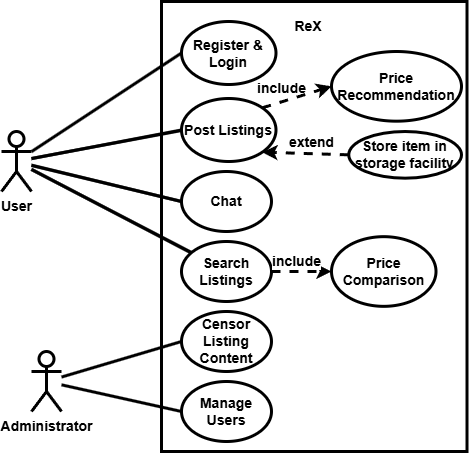

The diagram above was exported from draw.io. Its source (the exported page's mxGraphModel, read from the mxfile embedded in the PNG):
<mxGraphModel dx="1221" dy="912" grid="1" gridSize="10" guides="1" tooltips="1" connect="1" arrows="1" fold="1" page="1" pageScale="1" pageWidth="260" pageHeight="260" math="0" shadow="0">
  <root>
    <mxCell id="0" />
    <mxCell id="1" parent="0" />
    <mxCell id="qCPKaVEqXah9XKMYK7Ts-35" value="" style="rounded=0;whiteSpace=wrap;html=1;fillColor=none;fontSize=14;spacing=2;strokeWidth=3;fontStyle=1" parent="1" vertex="1">
      <mxGeometry x="200" y="-250" width="305.51" height="450" as="geometry" />
    </mxCell>
    <mxCell id="qCPKaVEqXah9XKMYK7Ts-5" value="Post Listings" style="ellipse;whiteSpace=wrap;html=1;fontSize=14;spacing=2;strokeWidth=3;fontStyle=1" parent="1" vertex="1">
      <mxGeometry x="220" y="-153" width="94.49" height="63" as="geometry" />
    </mxCell>
    <mxCell id="qCPKaVEqXah9XKMYK7Ts-6" value="Search Listings" style="ellipse;whiteSpace=wrap;html=1;fontSize=14;spacing=2;strokeWidth=3;fontStyle=1" parent="1" vertex="1">
      <mxGeometry x="220" y="-10" width="89.99" height="60" as="geometry" />
    </mxCell>
    <mxCell id="qCPKaVEqXah9XKMYK7Ts-7" value="Chat" style="ellipse;whiteSpace=wrap;html=1;fontSize=14;spacing=2;strokeWidth=3;fontStyle=1" parent="1" vertex="1">
      <mxGeometry x="220" y="-80" width="89.99" height="60" as="geometry" />
    </mxCell>
    <mxCell id="qCPKaVEqXah9XKMYK7Ts-14" style="rounded=0;orthogonalLoop=1;jettySize=auto;html=1;exitX=1;exitY=0;exitDx=0;exitDy=0;entryX=0;entryY=0.5;entryDx=0;entryDy=0;dashed=1;movable=1;resizable=1;rotatable=1;deletable=1;editable=1;locked=0;connectable=1;fontSize=14;spacing=2;strokeWidth=3;fontStyle=1" parent="1" source="qCPKaVEqXah9XKMYK7Ts-5" target="qCPKaVEqXah9XKMYK7Ts-8" edge="1">
      <mxGeometry relative="1" as="geometry" />
    </mxCell>
    <mxCell id="qCPKaVEqXah9XKMYK7Ts-8" value="Price Recommendation" style="ellipse;whiteSpace=wrap;html=1;fontSize=14;spacing=2;strokeWidth=3;fontStyle=1" parent="1" vertex="1">
      <mxGeometry x="370" y="-200" width="130" height="69.67" as="geometry" />
    </mxCell>
    <mxCell id="qCPKaVEqXah9XKMYK7Ts-9" value="Censor Listing Content" style="ellipse;whiteSpace=wrap;html=1;fontSize=14;spacing=2;strokeWidth=3;fontStyle=1" parent="1" vertex="1">
      <mxGeometry x="220" y="60" width="89.99" height="60" as="geometry" />
    </mxCell>
    <mxCell id="qCPKaVEqXah9XKMYK7Ts-15" style="rounded=0;orthogonalLoop=1;jettySize=auto;html=1;exitX=0;exitY=0.5;exitDx=0;exitDy=0;entryX=1;entryY=1;entryDx=0;entryDy=0;dashed=1;movable=1;resizable=1;rotatable=1;deletable=1;editable=1;locked=0;connectable=1;fontSize=14;spacing=2;strokeWidth=3;fontStyle=1" parent="1" source="qCPKaVEqXah9XKMYK7Ts-10" target="qCPKaVEqXah9XKMYK7Ts-5" edge="1">
      <mxGeometry relative="1" as="geometry" />
    </mxCell>
    <mxCell id="qCPKaVEqXah9XKMYK7Ts-19" value="&lt;div&gt;extend&lt;/div&gt;" style="edgeLabel;html=1;align=center;verticalAlign=middle;resizable=1;points=[];movable=1;rotatable=1;deletable=1;editable=1;locked=0;connectable=1;fontSize=14;spacing=2;fontStyle=1" parent="qCPKaVEqXah9XKMYK7Ts-15" connectable="0" vertex="1">
      <mxGeometry x="-0.0071" y="-4" relative="1" as="geometry">
        <mxPoint x="5" y="-8" as="offset" />
      </mxGeometry>
    </mxCell>
    <mxCell id="qCPKaVEqXah9XKMYK7Ts-10" value="Store item in storage facility" style="ellipse;whiteSpace=wrap;html=1;fontSize=14;spacing=2;strokeWidth=3;fontStyle=1" parent="1" vertex="1">
      <mxGeometry x="387.25" y="-120" width="112.75" height="46.67" as="geometry" />
    </mxCell>
    <mxCell id="qCPKaVEqXah9XKMYK7Ts-16" style="rounded=0;orthogonalLoop=1;jettySize=auto;html=1;exitX=1;exitY=0.5;exitDx=0;exitDy=0;entryX=0;entryY=0.5;entryDx=0;entryDy=0;dashed=1;movable=1;resizable=1;rotatable=1;deletable=1;editable=1;locked=0;connectable=1;fontSize=14;spacing=2;strokeWidth=3;fontStyle=1" parent="1" source="qCPKaVEqXah9XKMYK7Ts-6" target="qCPKaVEqXah9XKMYK7Ts-12" edge="1">
      <mxGeometry relative="1" as="geometry" />
    </mxCell>
    <mxCell id="qCPKaVEqXah9XKMYK7Ts-17" value="include" style="edgeLabel;html=1;align=center;verticalAlign=middle;resizable=1;points=[];movable=1;rotatable=1;deletable=1;editable=1;locked=0;connectable=1;fontSize=14;spacing=2;fontStyle=1" parent="qCPKaVEqXah9XKMYK7Ts-16" connectable="0" vertex="1">
      <mxGeometry x="0.1738" relative="1" as="geometry">
        <mxPoint x="-10" y="-10" as="offset" />
      </mxGeometry>
    </mxCell>
    <mxCell id="qCPKaVEqXah9XKMYK7Ts-12" value="Price Comparison" style="ellipse;whiteSpace=wrap;html=1;fontSize=14;spacing=2;strokeWidth=3;fontStyle=1" parent="1" vertex="1">
      <mxGeometry x="370" y="-14.84" width="104.5" height="69.67" as="geometry" />
    </mxCell>
    <mxCell id="qCPKaVEqXah9XKMYK7Ts-20" value="include" style="text;html=1;align=center;verticalAlign=middle;resizable=1;points=[];autosize=1;strokeColor=none;fillColor=none;movable=1;rotatable=1;deletable=1;editable=1;locked=0;connectable=1;fontSize=14;spacing=2;fontStyle=1" parent="1" vertex="1">
      <mxGeometry x="285" y="-178.16" width="70" height="30" as="geometry" />
    </mxCell>
    <mxCell id="qCPKaVEqXah9XKMYK7Ts-31" style="rounded=0;orthogonalLoop=1;jettySize=auto;html=1;entryX=0;entryY=0.5;entryDx=0;entryDy=0;endArrow=none;endFill=0;fontSize=14;spacing=2;strokeWidth=3;fontStyle=1" parent="1" source="qCPKaVEqXah9XKMYK7Ts-21" target="qCPKaVEqXah9XKMYK7Ts-7" edge="1">
      <mxGeometry relative="1" as="geometry">
        <mxPoint x="120" y="-80" as="sourcePoint" />
      </mxGeometry>
    </mxCell>
    <mxCell id="qCPKaVEqXah9XKMYK7Ts-21" value="User" style="shape=umlActor;verticalLabelPosition=bottom;verticalAlign=top;html=1;fontSize=14;spacing=2;strokeWidth=3;fontStyle=1" parent="1" vertex="1">
      <mxGeometry x="40" y="-120" width="30" height="60" as="geometry" />
    </mxCell>
    <mxCell id="qCPKaVEqXah9XKMYK7Ts-34" style="rounded=0;orthogonalLoop=1;jettySize=auto;html=1;entryX=0;entryY=0.5;entryDx=0;entryDy=0;endArrow=none;endFill=0;fontSize=14;spacing=2;strokeWidth=3;fontStyle=1" parent="1" source="qCPKaVEqXah9XKMYK7Ts-22" target="qCPKaVEqXah9XKMYK7Ts-9" edge="1">
      <mxGeometry relative="1" as="geometry">
        <mxPoint x="110" y="130" as="sourcePoint" />
      </mxGeometry>
    </mxCell>
    <mxCell id="qCPKaVEqXah9XKMYK7Ts-22" value="Administrator" style="shape=umlActor;verticalLabelPosition=bottom;verticalAlign=top;html=1;fontSize=14;spacing=2;strokeWidth=3;fontStyle=1" parent="1" vertex="1">
      <mxGeometry x="70" y="100" width="30" height="60" as="geometry" />
    </mxCell>
    <mxCell id="qCPKaVEqXah9XKMYK7Ts-33" style="rounded=0;orthogonalLoop=1;jettySize=auto;html=1;endArrow=none;endFill=0;fontSize=14;spacing=2;strokeWidth=3;fontStyle=1" parent="1" source="qCPKaVEqXah9XKMYK7Ts-21" target="qCPKaVEqXah9XKMYK7Ts-6" edge="1">
      <mxGeometry relative="1" as="geometry">
        <mxPoint x="140" y="28.932135036722343" as="sourcePoint" />
      </mxGeometry>
    </mxCell>
    <mxCell id="qCPKaVEqXah9XKMYK7Ts-32" style="rounded=0;orthogonalLoop=1;jettySize=auto;html=1;entryX=0;entryY=0.5;entryDx=0;entryDy=0;endArrow=none;endFill=0;fontSize=14;spacing=2;strokeWidth=3;fontStyle=1" parent="1" source="qCPKaVEqXah9XKMYK7Ts-21" target="qCPKaVEqXah9XKMYK7Ts-5" edge="1">
      <mxGeometry relative="1" as="geometry">
        <mxPoint x="160" y="-188.49200000000076" as="sourcePoint" />
      </mxGeometry>
    </mxCell>
    <mxCell id="qCPKaVEqXah9XKMYK7Ts-36" value="&lt;font&gt;ReX&lt;/font&gt;" style="text;html=1;align=center;verticalAlign=middle;whiteSpace=wrap;rounded=0;fontSize=14;spacing=2;fontStyle=1" parent="1" vertex="1">
      <mxGeometry x="317.25" y="-240" width="60" height="30" as="geometry" />
    </mxCell>
    <mxCell id="qCPKaVEqXah9XKMYK7Ts-39" style="rounded=0;orthogonalLoop=1;jettySize=auto;html=1;exitX=0;exitY=0.5;exitDx=0;exitDy=0;endArrow=none;endFill=0;fontSize=14;spacing=2;strokeWidth=3;fontStyle=1" parent="1" source="qCPKaVEqXah9XKMYK7Ts-38" target="qCPKaVEqXah9XKMYK7Ts-22" edge="1">
      <mxGeometry relative="1" as="geometry" />
    </mxCell>
    <mxCell id="qCPKaVEqXah9XKMYK7Ts-38" value="Manage Users" style="ellipse;whiteSpace=wrap;html=1;fontSize=14;spacing=2;strokeWidth=3;fontStyle=1" parent="1" vertex="1">
      <mxGeometry x="220" y="130" width="89.99" height="60" as="geometry" />
    </mxCell>
    <mxCell id="bMOYhRcKslgJf7oOmEM9-3" style="rounded=0;orthogonalLoop=1;jettySize=auto;html=1;exitX=0;exitY=0.5;exitDx=0;exitDy=0;endArrow=none;startFill=0;fontSize=14;spacing=2;strokeWidth=3;fontStyle=1" parent="1" source="bMOYhRcKslgJf7oOmEM9-2" target="qCPKaVEqXah9XKMYK7Ts-21" edge="1">
      <mxGeometry relative="1" as="geometry">
        <mxPoint x="110" y="-140" as="targetPoint" />
      </mxGeometry>
    </mxCell>
    <mxCell id="bMOYhRcKslgJf7oOmEM9-2" value="Register &amp;amp; &lt;br&gt;Login" style="ellipse;whiteSpace=wrap;html=1;fontSize=14;spacing=2;strokeWidth=3;fontStyle=1" parent="1" vertex="1">
      <mxGeometry x="220" y="-230" width="94.49" height="63" as="geometry" />
    </mxCell>
    <mxCell id="bMOYhRcKslgJf7oOmEM9-8" style="rounded=0;orthogonalLoop=1;jettySize=auto;html=1;entryX=0;entryY=0.5;entryDx=0;entryDy=0;endArrow=none;endFill=0;fontSize=14;spacing=2;strokeWidth=3;fontStyle=1" parent="1" edge="1">
      <mxGeometry relative="1" as="geometry">
        <mxPoint x="70" y="-86" as="sourcePoint" />
        <mxPoint x="220" y="-50" as="targetPoint" />
      </mxGeometry>
    </mxCell>
    <mxCell id="bMOYhRcKslgJf7oOmEM9-9" style="rounded=0;orthogonalLoop=1;jettySize=auto;html=1;endArrow=none;endFill=0;fontSize=14;spacing=2;strokeWidth=3;fontStyle=1" parent="1" edge="1">
      <mxGeometry relative="1" as="geometry">
        <mxPoint x="70" y="-82" as="sourcePoint" />
        <mxPoint x="230" y="1" as="targetPoint" />
      </mxGeometry>
    </mxCell>
    <mxCell id="bMOYhRcKslgJf7oOmEM9-10" style="rounded=0;orthogonalLoop=1;jettySize=auto;html=1;entryX=0;entryY=0.5;entryDx=0;entryDy=0;endArrow=none;endFill=0;fontSize=14;spacing=2;strokeWidth=3;fontStyle=1" parent="1" edge="1">
      <mxGeometry relative="1" as="geometry">
        <mxPoint x="70" y="-93" as="sourcePoint" />
        <mxPoint x="220" y="-121" as="targetPoint" />
      </mxGeometry>
    </mxCell>
  </root>
</mxGraphModel>